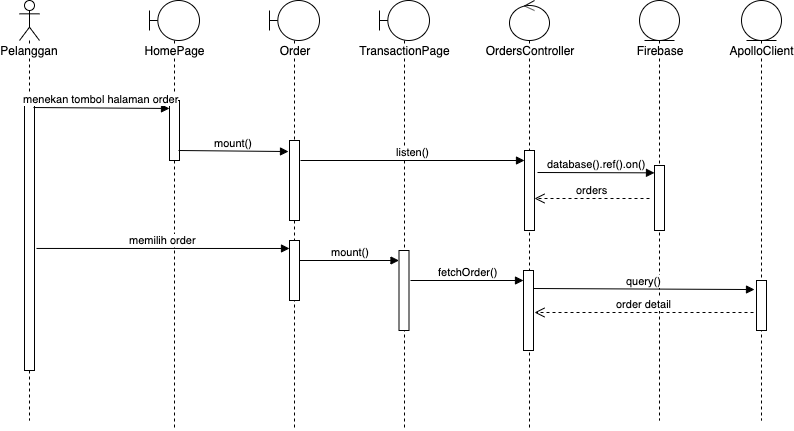

The diagram above was exported from draw.io. Its source (the exported page's mxGraphModel, read from the mxfile embedded in the PNG):
<mxGraphModel dx="932" dy="502" grid="1" gridSize="10" guides="1" tooltips="1" connect="1" arrows="1" fold="1" page="1" pageScale="1" pageWidth="850" pageHeight="1100" math="0" shadow="0">
  <root>
    <mxCell id="0" />
    <mxCell id="1" parent="0" />
    <mxCell id="2" value="Firebase" style="shape=umlLifeline;participant=umlEntity;perimeter=lifelinePerimeter;whiteSpace=wrap;html=1;container=1;collapsible=0;recursiveResize=0;verticalAlign=top;spacingTop=36;labelBackgroundColor=#ffffff;outlineConnect=0;" vertex="1" parent="1">
      <mxGeometry x="700" y="70" width="40" height="420" as="geometry" />
    </mxCell>
    <mxCell id="3" value="Pelanggan" style="shape=umlLifeline;participant=umlActor;perimeter=lifelinePerimeter;whiteSpace=wrap;html=1;container=1;collapsible=0;recursiveResize=0;verticalAlign=top;spacingTop=36;labelBackgroundColor=#ffffff;outlineConnect=0;" vertex="1" parent="1">
      <mxGeometry x="80" y="70" width="20" height="420" as="geometry" />
    </mxCell>
    <mxCell id="4" value="" style="html=1;points=[];perimeter=orthogonalPerimeter;" vertex="1" parent="3">
      <mxGeometry x="5" y="100" width="10" height="270" as="geometry" />
    </mxCell>
    <mxCell id="5" value="HomePage" style="shape=umlLifeline;participant=umlBoundary;perimeter=lifelinePerimeter;whiteSpace=wrap;html=1;container=1;collapsible=0;recursiveResize=0;verticalAlign=top;spacingTop=36;labelBackgroundColor=#ffffff;outlineConnect=0;" vertex="1" parent="1">
      <mxGeometry x="210" y="70" width="50" height="430" as="geometry" />
    </mxCell>
    <mxCell id="6" value="" style="html=1;points=[];perimeter=orthogonalPerimeter;" vertex="1" parent="5">
      <mxGeometry x="20" y="100" width="10" height="60" as="geometry" />
    </mxCell>
    <mxCell id="7" value="OrdersController" style="shape=umlLifeline;participant=umlControl;perimeter=lifelinePerimeter;whiteSpace=wrap;html=1;container=1;collapsible=0;recursiveResize=0;verticalAlign=top;spacingTop=36;labelBackgroundColor=#ffffff;outlineConnect=0;" vertex="1" parent="1">
      <mxGeometry x="570" y="70" width="40" height="430" as="geometry" />
    </mxCell>
    <mxCell id="8" value="" style="html=1;points=[];perimeter=orthogonalPerimeter;" vertex="1" parent="7">
      <mxGeometry x="15" y="150" width="10" height="80" as="geometry" />
    </mxCell>
    <mxCell id="9" value="" style="html=1;points=[];perimeter=orthogonalPerimeter;" vertex="1" parent="7">
      <mxGeometry x="14" y="270" width="10" height="80" as="geometry" />
    </mxCell>
    <mxCell id="10" value="menekan tombol halaman order" style="html=1;verticalAlign=bottom;endArrow=block;entryX=0;entryY=0.133;entryDx=0;entryDy=0;entryPerimeter=0;exitX=0.9;exitY=0.026;exitDx=0;exitDy=0;exitPerimeter=0;" edge="1" source="4" target="6" parent="1">
      <mxGeometry width="80" relative="1" as="geometry">
        <mxPoint x="170" y="220" as="sourcePoint" />
        <mxPoint x="230" y="260" as="targetPoint" />
      </mxGeometry>
    </mxCell>
    <mxCell id="11" value="mount()" style="html=1;verticalAlign=bottom;endArrow=block;entryX=-0.1;entryY=0.138;entryDx=0;entryDy=0;entryPerimeter=0;" edge="1" target="13" parent="1">
      <mxGeometry width="80" relative="1" as="geometry">
        <mxPoint x="239" y="220" as="sourcePoint" />
        <mxPoint x="415" y="290" as="targetPoint" />
      </mxGeometry>
    </mxCell>
    <mxCell id="12" value="Order" style="shape=umlLifeline;participant=umlBoundary;perimeter=lifelinePerimeter;whiteSpace=wrap;html=1;container=1;collapsible=0;recursiveResize=0;verticalAlign=top;spacingTop=36;labelBackgroundColor=#ffffff;outlineConnect=0;" vertex="1" parent="1">
      <mxGeometry x="330" y="70" width="50" height="430" as="geometry" />
    </mxCell>
    <mxCell id="13" value="" style="html=1;points=[];perimeter=orthogonalPerimeter;" vertex="1" parent="12">
      <mxGeometry x="20" y="140" width="10" height="80" as="geometry" />
    </mxCell>
    <mxCell id="14" value="" style="html=1;points=[];perimeter=orthogonalPerimeter;" vertex="1" parent="12">
      <mxGeometry x="20" y="240" width="10" height="60" as="geometry" />
    </mxCell>
    <mxCell id="15" value="TransactionPage" style="shape=umlLifeline;participant=umlBoundary;perimeter=lifelinePerimeter;whiteSpace=wrap;html=1;container=1;collapsible=0;recursiveResize=0;verticalAlign=top;spacingTop=36;labelBackgroundColor=#ffffff;outlineConnect=0;" vertex="1" parent="1">
      <mxGeometry x="440" y="70" width="50" height="430" as="geometry" />
    </mxCell>
    <mxCell id="16" value="" style="html=1;points=[];perimeter=orthogonalPerimeter;" vertex="1" parent="15">
      <mxGeometry x="19.5" y="250" width="10" height="80" as="geometry" />
    </mxCell>
    <mxCell id="17" value="mount()" style="html=1;verticalAlign=bottom;endArrow=block;" edge="1" parent="15" target="16">
      <mxGeometry width="80" relative="1" as="geometry">
        <mxPoint x="-79.5" y="260" as="sourcePoint" />
        <mxPoint x="-25.5" y="310" as="targetPoint" />
      </mxGeometry>
    </mxCell>
    <mxCell id="18" value="listen()" style="html=1;verticalAlign=bottom;endArrow=block;exitX=1.1;exitY=0.25;exitDx=0;exitDy=0;exitPerimeter=0;" edge="1" source="13" target="8" parent="1">
      <mxGeometry width="80" relative="1" as="geometry">
        <mxPoint x="465" y="230" as="sourcePoint" />
        <mxPoint x="540" y="280" as="targetPoint" />
      </mxGeometry>
    </mxCell>
    <mxCell id="19" value="orders" style="html=1;verticalAlign=bottom;endArrow=open;dashed=1;endSize=8;" edge="1" target="8" parent="1">
      <mxGeometry relative="1" as="geometry">
        <mxPoint x="710" y="268" as="sourcePoint" />
        <mxPoint x="374" y="271.05999999999995" as="targetPoint" />
      </mxGeometry>
    </mxCell>
    <mxCell id="20" value="database().ref().on()" style="html=1;verticalAlign=bottom;endArrow=block;entryX=0;entryY=0.113;entryDx=0;entryDy=0;entryPerimeter=0;" edge="1" target="23" parent="1">
      <mxGeometry width="80" relative="1" as="geometry">
        <mxPoint x="598" y="242" as="sourcePoint" />
        <mxPoint x="595" y="240.01" as="targetPoint" />
      </mxGeometry>
    </mxCell>
    <mxCell id="21" value="memilih order" style="html=1;verticalAlign=bottom;endArrow=block;entryX=0;entryY=0.133;entryDx=0;entryDy=0;entryPerimeter=0;exitX=1.2;exitY=0.548;exitDx=0;exitDy=0;exitPerimeter=0;" edge="1" source="4" target="14" parent="1">
      <mxGeometry width="80" relative="1" as="geometry">
        <mxPoint x="214" y="317.02" as="sourcePoint" />
        <mxPoint x="350" y="400" as="targetPoint" />
      </mxGeometry>
    </mxCell>
    <mxCell id="22" value="fetchOrder()" style="html=1;verticalAlign=bottom;endArrow=block;exitX=1.15;exitY=0.375;exitDx=0;exitDy=0;exitPerimeter=0;" edge="1" source="16" target="9" parent="1">
      <mxGeometry width="80" relative="1" as="geometry">
        <mxPoint x="500" y="350" as="sourcePoint" />
        <mxPoint x="539" y="400" as="targetPoint" />
      </mxGeometry>
    </mxCell>
    <mxCell id="23" value="" style="html=1;points=[];perimeter=orthogonalPerimeter;" vertex="1" parent="1">
      <mxGeometry x="715" y="235" width="10" height="65" as="geometry" />
    </mxCell>
    <mxCell id="24" value="order detail" style="html=1;verticalAlign=bottom;endArrow=open;dashed=1;endSize=8;exitX=0;exitY=0.525;exitDx=0;exitDy=0;exitPerimeter=0;entryX=1.1;entryY=0.525;entryDx=0;entryDy=0;entryPerimeter=0;" edge="1" target="9" parent="1">
      <mxGeometry relative="1" as="geometry">
        <mxPoint x="814" y="382" as="sourcePoint" />
        <mxPoint x="595" y="393" as="targetPoint" />
      </mxGeometry>
    </mxCell>
    <mxCell id="25" value="query()" style="html=1;verticalAlign=bottom;endArrow=block;entryX=0.1;entryY=0.238;entryDx=0;entryDy=0;entryPerimeter=0;exitX=1;exitY=0.225;exitDx=0;exitDy=0;exitPerimeter=0;" edge="1" source="9" parent="1">
      <mxGeometry width="80" relative="1" as="geometry">
        <mxPoint x="598" y="359" as="sourcePoint" />
        <mxPoint x="815" y="359.03999999999996" as="targetPoint" />
      </mxGeometry>
    </mxCell>
    <mxCell id="26" value="ApolloClient" style="shape=umlLifeline;participant=umlEntity;perimeter=lifelinePerimeter;whiteSpace=wrap;html=1;container=1;collapsible=0;recursiveResize=0;verticalAlign=top;spacingTop=36;labelBackgroundColor=#ffffff;outlineConnect=0;" vertex="1" parent="1">
      <mxGeometry x="802" y="70" width="40" height="420" as="geometry" />
    </mxCell>
    <mxCell id="27" value="" style="html=1;points=[];perimeter=orthogonalPerimeter;" vertex="1" parent="1">
      <mxGeometry x="817" y="350" width="10" height="50" as="geometry" />
    </mxCell>
  </root>
</mxGraphModel>